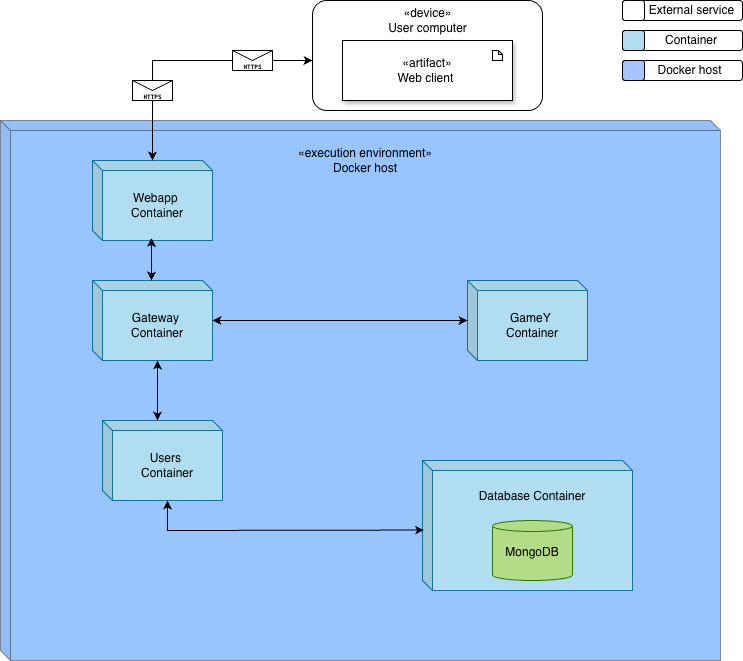

The diagram above was exported from draw.io. Its source (the exported page's mxGraphModel, read from the mxfile embedded in the PNG):
<mxGraphModel dx="970" dy="740" grid="1" gridSize="10" guides="1" tooltips="1" connect="1" arrows="1" fold="1" page="1" pageScale="1" pageWidth="827" pageHeight="1169" math="0" shadow="0">
  <root>
    <mxCell id="0" />
    <mxCell id="1" parent="0" />
    <mxCell id="3wDOI12O_c6VzDkMmhp_-6" parent="1" style="shape=cube;whiteSpace=wrap;html=1;boundedLbl=1;backgroundOutline=1;darkOpacity=0.05;darkOpacity2=0.1;size=10;direction=east;spacingTop=-471;fillColor=light-dark(#006eff, #ededed);opacity=40;" value="«execution environment»&lt;div&gt;Docker host&lt;/div&gt;" vertex="1">
      <mxGeometry height="540" width="720" x="38" y="140" as="geometry" />
    </mxCell>
    <mxCell id="3wDOI12O_c6VzDkMmhp_-9" parent="1" style="shape=cube;whiteSpace=wrap;html=1;boundedLbl=1;backgroundOutline=1;darkOpacity=0.05;darkOpacity2=0.1;size=10;fillColor=#b1ddf0;strokeColor=#10739e;" value="Webapp&amp;nbsp;&lt;div&gt;Container&lt;/div&gt;" vertex="1">
      <mxGeometry height="80" width="120" x="130" y="180" as="geometry" />
    </mxCell>
    <mxCell id="3wDOI12O_c6VzDkMmhp_-10" edge="1" parent="1" source="2tvUTY4uI72l5mUpaViA-1" style="endArrow=classic;html=1;rounded=0;exitX=0;exitY=0.545;exitDx=0;exitDy=0;endFill=1;startArrow=classic;startFill=1;exitPerimeter=0;" target="3wDOI12O_c6VzDkMmhp_-9" value="">
      <mxGeometry relative="1" as="geometry">
        <Array as="points">
          <mxPoint x="190" y="80" />
        </Array>
        <mxPoint x="320" y="65" as="sourcePoint" />
        <mxPoint x="490" y="360" as="targetPoint" />
      </mxGeometry>
    </mxCell>
    <mxCell id="2tvUTY4uI72l5mUpaViA-1" parent="1" style="rounded=1;html=1;arcSize=13;spacingLeft=0;spacingBottom=70;labelBackgroundColor=default;gradientDirection=south;" value="&lt;div style=&quot;&quot;&gt;&lt;span style=&quot;color: light-dark(rgb(0, 0, 0), rgb(255, 255, 255));&quot;&gt;«device»&lt;/span&gt;&lt;/div&gt;&lt;div&gt;&lt;span&gt;User computer&lt;/span&gt;&lt;/div&gt;" vertex="1">
      <mxGeometry height="110" width="230" x="350" y="20" as="geometry" />
    </mxCell>
    <mxCell id="2tvUTY4uI72l5mUpaViA-4" parent="1" style="rounded=0;whiteSpace=wrap;html=1;glass=0;shadow=1;" value="«artifact»&lt;div&gt;Web client&amp;nbsp;&lt;/div&gt;" vertex="1">
      <mxGeometry height="60" width="170" x="380" y="60" as="geometry" />
    </mxCell>
    <mxCell id="2tvUTY4uI72l5mUpaViA-6" parent="1" style="shape=note;whiteSpace=wrap;html=1;backgroundOutline=1;darkOpacity=0.05;size=4;" value="" vertex="1">
      <mxGeometry height="10" width="10" x="530" y="70" as="geometry" />
    </mxCell>
    <mxCell id="2tvUTY4uI72l5mUpaViA-9" parent="1" style="shape=message;html=1;outlineConnect=0;spacingTop=-5;fontStyle=1" value="&lt;pre style=&quot;line-height: 0%;&quot;&gt;&lt;font style=&quot;font-size: 7px;&quot;&gt;&lt;br&gt;&lt;/font&gt;&lt;/pre&gt;&lt;pre style=&quot;line-height: 0%;&quot;&gt;&lt;font style=&quot;font-size: 6px;&quot;&gt;HTTPS&lt;/font&gt;&lt;/pre&gt;" vertex="1">
      <mxGeometry height="20" width="40" x="170" y="100" as="geometry" />
    </mxCell>
    <mxCell id="2tvUTY4uI72l5mUpaViA-10" parent="1" style="shape=message;html=1;outlineConnect=0;spacingTop=-5;fontStyle=1" value="&lt;pre style=&quot;line-height: 0%;&quot;&gt;&lt;font style=&quot;font-size: 7px;&quot;&gt;&lt;br&gt;&lt;/font&gt;&lt;/pre&gt;&lt;pre style=&quot;line-height: 0%;&quot;&gt;&lt;font style=&quot;font-size: 6px;&quot;&gt;HTTPS&lt;/font&gt;&lt;/pre&gt;" vertex="1">
      <mxGeometry height="20" width="40" x="270" y="70" as="geometry" />
    </mxCell>
    <mxCell id="2tvUTY4uI72l5mUpaViA-12" parent="1" style="shape=cube;whiteSpace=wrap;html=1;boundedLbl=1;backgroundOutline=1;darkOpacity=0.05;darkOpacity2=0.1;size=10;fillColor=#b1ddf0;strokeColor=#10739e;" value="Users&amp;nbsp;&lt;div&gt;Container&lt;/div&gt;" vertex="1">
      <mxGeometry height="80" width="120" x="140" y="440" as="geometry" />
    </mxCell>
    <mxCell id="2tvUTY4uI72l5mUpaViA-13" parent="1" style="shape=cube;whiteSpace=wrap;html=1;boundedLbl=1;backgroundOutline=1;darkOpacity=0.05;darkOpacity2=0.1;size=10;fillColor=#b1ddf0;strokeColor=#10739e;" value="GameY&amp;nbsp;&lt;div&gt;Container&lt;/div&gt;" vertex="1">
      <mxGeometry height="80" width="120" x="505" y="300" as="geometry" />
    </mxCell>
    <mxCell id="2tvUTY4uI72l5mUpaViA-14" parent="1" style="shape=cube;whiteSpace=wrap;html=1;boundedLbl=1;backgroundOutline=1;darkOpacity=0.05;darkOpacity2=0.1;size=10;fillColor=#b1ddf0;strokeColor=#10739e;spacingTop=-68;" value="Database&amp;nbsp;&lt;span style=&quot;background-color: transparent; color: light-dark(rgb(0, 0, 0), rgb(255, 255, 255));&quot;&gt;Container&lt;/span&gt;" vertex="1">
      <mxGeometry height="130" width="210" x="460" y="480" as="geometry" />
    </mxCell>
    <mxCell id="2tvUTY4uI72l5mUpaViA-15" parent="1" style="shape=cube;whiteSpace=wrap;html=1;boundedLbl=1;backgroundOutline=1;darkOpacity=0.05;darkOpacity2=0.1;size=10;fillColor=#b1ddf0;strokeColor=#10739e;" value="Gateway&amp;nbsp;&lt;div&gt;Container&lt;/div&gt;" vertex="1">
      <mxGeometry height="80" width="120" x="130" y="300" as="geometry" />
    </mxCell>
    <mxCell id="2tvUTY4uI72l5mUpaViA-16" parent="1" style="shape=cylinder3;whiteSpace=wrap;html=1;boundedLbl=1;backgroundOutline=1;size=5.5;spacingTop=-5;fillColor=light-dark(#b3dc89, #4a890c);fontColor=#ffffff;strokeColor=#2D7600;" value="&lt;font style=&quot;color: rgb(0, 0, 0);&quot;&gt;MongoDB&lt;/font&gt;" vertex="1">
      <mxGeometry height="60" width="80" x="530" y="540" as="geometry" />
    </mxCell>
    <mxCell id="2tvUTY4uI72l5mUpaViA-19" edge="1" parent="1" source="2tvUTY4uI72l5mUpaViA-14" style="endArrow=classic;startArrow=classic;html=1;rounded=0;entryX=0;entryY=0;entryDx=65;entryDy=80;entryPerimeter=0;exitX=0.007;exitY=0.535;exitDx=0;exitDy=0;exitPerimeter=0;" target="2tvUTY4uI72l5mUpaViA-12" value="">
      <mxGeometry height="50" relative="1" width="50" as="geometry">
        <Array as="points">
          <mxPoint x="205" y="550" />
        </Array>
        <mxPoint x="450" y="380" as="sourcePoint" />
        <mxPoint x="500" y="330" as="targetPoint" />
      </mxGeometry>
    </mxCell>
    <mxCell id="2tvUTY4uI72l5mUpaViA-20" edge="1" parent="1" source="2tvUTY4uI72l5mUpaViA-15" style="endArrow=classic;startArrow=classic;html=1;rounded=0;" target="2tvUTY4uI72l5mUpaViA-13" value="">
      <mxGeometry height="50" relative="1" width="50" as="geometry">
        <mxPoint x="450" y="380" as="sourcePoint" />
        <mxPoint x="500" y="330" as="targetPoint" />
      </mxGeometry>
    </mxCell>
    <mxCell id="2tvUTY4uI72l5mUpaViA-23" edge="1" parent="1" source="2tvUTY4uI72l5mUpaViA-12" style="endArrow=classic;startArrow=classic;html=1;rounded=0;exitX=0;exitY=0;exitDx=55;exitDy=0;exitPerimeter=0;entryX=0;entryY=0;entryDx=65;entryDy=80;entryPerimeter=0;" target="2tvUTY4uI72l5mUpaViA-15" value="">
      <mxGeometry height="50" relative="1" width="50" as="geometry">
        <mxPoint x="290" y="380" as="sourcePoint" />
        <mxPoint x="340" y="330" as="targetPoint" />
      </mxGeometry>
    </mxCell>
    <mxCell id="2tvUTY4uI72l5mUpaViA-25" edge="1" parent="1" source="3wDOI12O_c6VzDkMmhp_-9" style="endArrow=classic;startArrow=classic;html=1;rounded=0;exitX=0.492;exitY=0.968;exitDx=0;exitDy=0;exitPerimeter=0;" value="">
      <mxGeometry height="50" relative="1" width="50" as="geometry">
        <mxPoint x="191.25" y="270" as="sourcePoint" />
        <mxPoint x="189" y="300" as="targetPoint" />
      </mxGeometry>
    </mxCell>
    <mxCell id="y-M3Lt-gcV3MzIz1QNH7-3" parent="1" style="rounded=1;whiteSpace=wrap;html=1;spacingLeft=19;" value="External service" vertex="1">
      <mxGeometry height="20" width="120" x="660" y="20" as="geometry" />
    </mxCell>
    <mxCell id="y-M3Lt-gcV3MzIz1QNH7-4" parent="1" style="rounded=1;whiteSpace=wrap;html=1;spacingLeft=18;" value="Container" vertex="1">
      <mxGeometry height="20" width="120" x="660" y="50" as="geometry" />
    </mxCell>
    <mxCell id="y-M3Lt-gcV3MzIz1QNH7-5" parent="1" style="rounded=1;whiteSpace=wrap;html=1;spacingLeft=15;" value="Docker host" vertex="1">
      <mxGeometry height="20" width="120" x="660" y="80" as="geometry" />
    </mxCell>
    <mxCell id="y-M3Lt-gcV3MzIz1QNH7-6" parent="1" style="rounded=1;whiteSpace=wrap;html=1;fillColor=light-dark(#a6c5ff, #ededed);" value="" vertex="1">
      <mxGeometry height="20" width="22" x="660" y="80" as="geometry" />
    </mxCell>
    <mxCell id="y-M3Lt-gcV3MzIz1QNH7-8" parent="1" style="rounded=1;whiteSpace=wrap;html=1;fillColor=light-dark(#b1ddf0, #ededed);" value="" vertex="1">
      <mxGeometry height="20" width="22" x="660" y="50" as="geometry" />
    </mxCell>
    <mxCell id="y-M3Lt-gcV3MzIz1QNH7-9" parent="1" style="rounded=1;whiteSpace=wrap;html=1;" value="" vertex="1">
      <mxGeometry height="20" width="22" x="660" y="20" as="geometry" />
    </mxCell>
  </root>
</mxGraphModel>